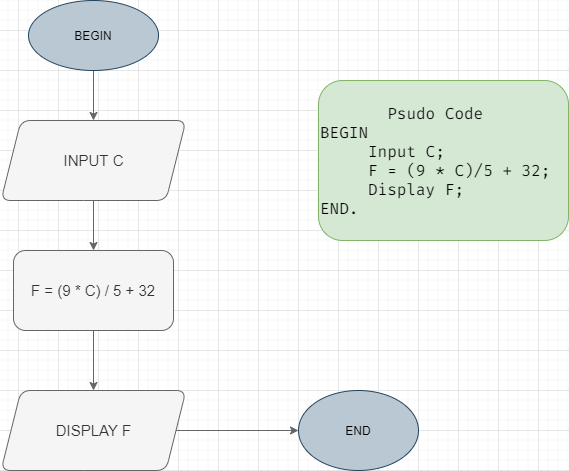

The diagram above was exported from draw.io. Its source (the exported page's mxGraphModel, read from the mxfile embedded in the PNG):
<mxGraphModel dx="868" dy="435" grid="1" gridSize="10" guides="1" tooltips="1" connect="1" arrows="1" fold="1" page="1" pageScale="1" pageWidth="827" pageHeight="1169" math="0" shadow="0">
  <root>
    <mxCell id="WIyWlLk6GJQsqaUBKTNV-0" />
    <mxCell id="WIyWlLk6GJQsqaUBKTNV-1" parent="WIyWlLk6GJQsqaUBKTNV-0" />
    <mxCell id="uU9LsEUV-_q2AHD7amFF-9" value="" style="edgeStyle=orthogonalEdgeStyle;rounded=0;orthogonalLoop=1;jettySize=auto;html=1;fillColor=#f5f5f5;strokeColor=#666666;" edge="1" parent="WIyWlLk6GJQsqaUBKTNV-1" source="uU9LsEUV-_q2AHD7amFF-1" target="uU9LsEUV-_q2AHD7amFF-3">
      <mxGeometry relative="1" as="geometry" />
    </mxCell>
    <mxCell id="uU9LsEUV-_q2AHD7amFF-1" value="BEGIN" style="ellipse;whiteSpace=wrap;html=1;fillColor=#bac8d3;strokeColor=#23445d;" vertex="1" parent="WIyWlLk6GJQsqaUBKTNV-1">
      <mxGeometry x="250" y="50" width="130" height="70" as="geometry" />
    </mxCell>
    <mxCell id="uU9LsEUV-_q2AHD7amFF-2" value="END" style="ellipse;whiteSpace=wrap;html=1;sketch=0;fillColor=#bac8d3;strokeColor=#23445d;" vertex="1" parent="WIyWlLk6GJQsqaUBKTNV-1">
      <mxGeometry x="520" y="440" width="120" height="80" as="geometry" />
    </mxCell>
    <mxCell id="uU9LsEUV-_q2AHD7amFF-10" value="" style="edgeStyle=orthogonalEdgeStyle;rounded=0;orthogonalLoop=1;jettySize=auto;html=1;fillColor=#f5f5f5;strokeColor=#666666;" edge="1" parent="WIyWlLk6GJQsqaUBKTNV-1" source="uU9LsEUV-_q2AHD7amFF-3" target="uU9LsEUV-_q2AHD7amFF-4">
      <mxGeometry relative="1" as="geometry" />
    </mxCell>
    <mxCell id="uU9LsEUV-_q2AHD7amFF-3" value="&lt;font style=&quot;font-size: 15px&quot;&gt;INPUT C&lt;/font&gt;" style="shape=parallelogram;perimeter=parallelogramPerimeter;whiteSpace=wrap;html=1;fixedSize=1;rounded=1;fillColor=#f5f5f5;strokeColor=#666666;fontColor=#333333;" vertex="1" parent="WIyWlLk6GJQsqaUBKTNV-1">
      <mxGeometry x="222.5" y="170" width="185" height="80" as="geometry" />
    </mxCell>
    <mxCell id="uU9LsEUV-_q2AHD7amFF-11" value="" style="edgeStyle=orthogonalEdgeStyle;rounded=0;orthogonalLoop=1;jettySize=auto;html=1;fillColor=#f5f5f5;strokeColor=#666666;" edge="1" parent="WIyWlLk6GJQsqaUBKTNV-1" source="uU9LsEUV-_q2AHD7amFF-4" target="uU9LsEUV-_q2AHD7amFF-6">
      <mxGeometry relative="1" as="geometry" />
    </mxCell>
    <mxCell id="uU9LsEUV-_q2AHD7amFF-4" value="&lt;font style=&quot;font-size: 15px&quot;&gt;F = (9 * C) / 5 + 32&lt;/font&gt;" style="rounded=1;whiteSpace=wrap;html=1;sketch=0;fillColor=#f5f5f5;strokeColor=#666666;fontColor=#333333;" vertex="1" parent="WIyWlLk6GJQsqaUBKTNV-1">
      <mxGeometry x="235" y="300" width="160" height="80" as="geometry" />
    </mxCell>
    <mxCell id="uU9LsEUV-_q2AHD7amFF-12" value="" style="edgeStyle=orthogonalEdgeStyle;rounded=0;orthogonalLoop=1;jettySize=auto;html=1;fillColor=#f5f5f5;strokeColor=#666666;" edge="1" parent="WIyWlLk6GJQsqaUBKTNV-1" source="uU9LsEUV-_q2AHD7amFF-6" target="uU9LsEUV-_q2AHD7amFF-2">
      <mxGeometry relative="1" as="geometry" />
    </mxCell>
    <mxCell id="uU9LsEUV-_q2AHD7amFF-6" value="&lt;font style=&quot;font-size: 15px&quot;&gt;DISPLAY F&lt;/font&gt;" style="shape=parallelogram;perimeter=parallelogramPerimeter;whiteSpace=wrap;html=1;fixedSize=1;rounded=1;fillColor=#f5f5f5;strokeColor=#666666;fontColor=#333333;" vertex="1" parent="WIyWlLk6GJQsqaUBKTNV-1">
      <mxGeometry x="222.5" y="440" width="185" height="80" as="geometry" />
    </mxCell>
    <mxCell id="uU9LsEUV-_q2AHD7amFF-14" value="&lt;div style=&quot;text-align: center ; font-size: 16px&quot;&gt;&lt;font face=&quot;Fira Code&quot; data-font-src=&quot;https://fonts.googleapis.com/css?family=Fira+Code&quot; style=&quot;font-size: 16px&quot;&gt;Psudo Code&lt;/font&gt;&lt;/div&gt;&lt;font face=&quot;Fira Code&quot; data-font-src=&quot;https://fonts.googleapis.com/css?family=Fira+Code&quot; style=&quot;font-size: 16px&quot;&gt;&lt;font style=&quot;font-size: 16px&quot;&gt;BEGIN&lt;br&gt;&amp;nbsp; &amp;nbsp; &amp;nbsp;Input C;&lt;br&gt;&amp;nbsp; &amp;nbsp; &amp;nbsp;F = (9 * C)/5 + 32;&lt;br&gt;&amp;nbsp; &amp;nbsp; &amp;nbsp;Display F;&lt;br&gt;END.&lt;/font&gt;&lt;br&gt;&lt;/font&gt;" style="text;html=1;align=left;verticalAlign=middle;whiteSpace=wrap;rounded=1;sketch=0;fillColor=#d5e8d4;strokeColor=#82b366;" vertex="1" parent="WIyWlLk6GJQsqaUBKTNV-1">
      <mxGeometry x="540" y="130" width="250" height="160" as="geometry" />
    </mxCell>
  </root>
</mxGraphModel>